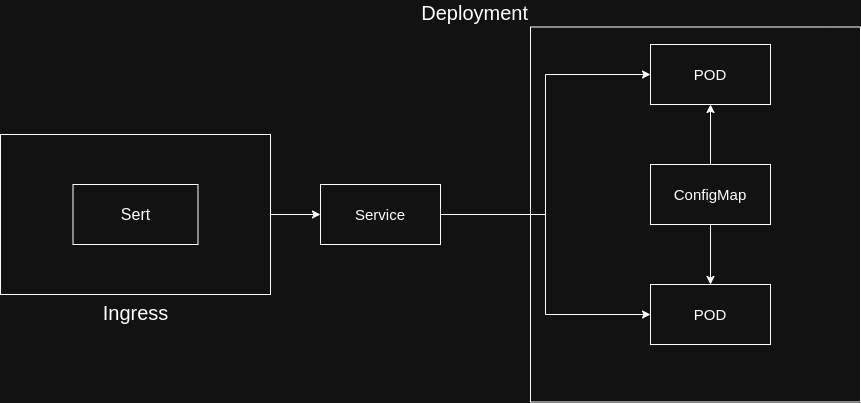

The diagram above was exported from draw.io. Its source (the exported page's mxGraphModel, read from the mxfile embedded in the PNG):
<mxGraphModel dx="1175" dy="627" grid="1" gridSize="10" guides="1" tooltips="1" connect="1" arrows="1" fold="1" page="1" pageScale="1" pageWidth="827" pageHeight="1169" math="0" shadow="0">
  <root>
    <mxCell id="0" />
    <mxCell id="1" parent="0" />
    <mxCell id="f8kprmE27ezyW2X8LOzL-6" style="edgeStyle=orthogonalEdgeStyle;rounded=0;orthogonalLoop=1;jettySize=auto;html=1;entryX=0;entryY=0.5;entryDx=0;entryDy=0;" edge="1" parent="1" source="f8kprmE27ezyW2X8LOzL-3" target="f8kprmE27ezyW2X8LOzL-5">
      <mxGeometry relative="1" as="geometry" />
    </mxCell>
    <mxCell id="f8kprmE27ezyW2X8LOzL-3" value="&lt;font style=&quot;font-size: 20px;&quot;&gt;Ingress&lt;/font&gt;" style="verticalLabelPosition=bottom;verticalAlign=top;html=1;shape=mxgraph.basic.rect;fillColor2=none;strokeWidth=1;size=20;indent=5;fillColor=none;" vertex="1" parent="1">
      <mxGeometry x="90" y="240" width="270" height="160" as="geometry" />
    </mxCell>
    <mxCell id="f8kprmE27ezyW2X8LOzL-4" value="&lt;font style=&quot;font-size: 16px;&quot;&gt;Sert&lt;/font&gt;" style="rounded=0;whiteSpace=wrap;html=1;fontColor=default;fillColor=none;" vertex="1" parent="1">
      <mxGeometry x="162.5" y="290" width="125" height="60" as="geometry" />
    </mxCell>
    <mxCell id="f8kprmE27ezyW2X8LOzL-16" style="edgeStyle=orthogonalEdgeStyle;rounded=0;orthogonalLoop=1;jettySize=auto;html=1;entryX=0;entryY=0.5;entryDx=0;entryDy=0;" edge="1" parent="1" source="f8kprmE27ezyW2X8LOzL-5" target="f8kprmE27ezyW2X8LOzL-10">
      <mxGeometry relative="1" as="geometry" />
    </mxCell>
    <mxCell id="f8kprmE27ezyW2X8LOzL-17" style="edgeStyle=orthogonalEdgeStyle;rounded=0;orthogonalLoop=1;jettySize=auto;html=1;entryX=0;entryY=0.5;entryDx=0;entryDy=0;" edge="1" parent="1" source="f8kprmE27ezyW2X8LOzL-5" target="f8kprmE27ezyW2X8LOzL-11">
      <mxGeometry relative="1" as="geometry" />
    </mxCell>
    <mxCell id="f8kprmE27ezyW2X8LOzL-5" value="&lt;font style=&quot;font-size: 15px;&quot;&gt;Service&lt;/font&gt;" style="rounded=0;whiteSpace=wrap;html=1;fillColor=none;" vertex="1" parent="1">
      <mxGeometry x="410" y="290" width="120" height="60" as="geometry" />
    </mxCell>
    <mxCell id="f8kprmE27ezyW2X8LOzL-7" value="&lt;font style=&quot;font-size: 20px;&quot;&gt;Deployment&lt;/font&gt;" style="rounded=0;whiteSpace=wrap;html=1;fillColor=none;labelPosition=left;verticalLabelPosition=top;align=right;verticalAlign=bottom;textDirection=ltr;fontColor=default;" vertex="1" parent="1">
      <mxGeometry x="620" y="132.5" width="330" height="375" as="geometry" />
    </mxCell>
    <mxCell id="f8kprmE27ezyW2X8LOzL-10" value="&lt;font style=&quot;font-size: 15px;&quot;&gt;POD&lt;/font&gt;" style="rounded=0;whiteSpace=wrap;html=1;fillColor=none;" vertex="1" parent="1">
      <mxGeometry x="740" y="150" width="120" height="60" as="geometry" />
    </mxCell>
    <mxCell id="f8kprmE27ezyW2X8LOzL-11" value="&lt;font style=&quot;font-size: 15px;&quot;&gt;POD&lt;/font&gt;" style="rounded=0;whiteSpace=wrap;html=1;fillColor=none;" vertex="1" parent="1">
      <mxGeometry x="740" y="390" width="120" height="60" as="geometry" />
    </mxCell>
    <mxCell id="f8kprmE27ezyW2X8LOzL-14" style="edgeStyle=orthogonalEdgeStyle;rounded=0;orthogonalLoop=1;jettySize=auto;html=1;entryX=0.5;entryY=1;entryDx=0;entryDy=0;" edge="1" parent="1" source="f8kprmE27ezyW2X8LOzL-12" target="f8kprmE27ezyW2X8LOzL-10">
      <mxGeometry relative="1" as="geometry" />
    </mxCell>
    <mxCell id="f8kprmE27ezyW2X8LOzL-15" style="edgeStyle=orthogonalEdgeStyle;rounded=0;orthogonalLoop=1;jettySize=auto;html=1;" edge="1" parent="1" source="f8kprmE27ezyW2X8LOzL-12" target="f8kprmE27ezyW2X8LOzL-11">
      <mxGeometry relative="1" as="geometry" />
    </mxCell>
    <mxCell id="f8kprmE27ezyW2X8LOzL-12" value="&lt;font style=&quot;font-size: 15px;&quot;&gt;ConfigMap&lt;/font&gt;" style="rounded=0;whiteSpace=wrap;html=1;fillColor=none;" vertex="1" parent="1">
      <mxGeometry x="740" y="270" width="120" height="60" as="geometry" />
    </mxCell>
  </root>
</mxGraphModel>